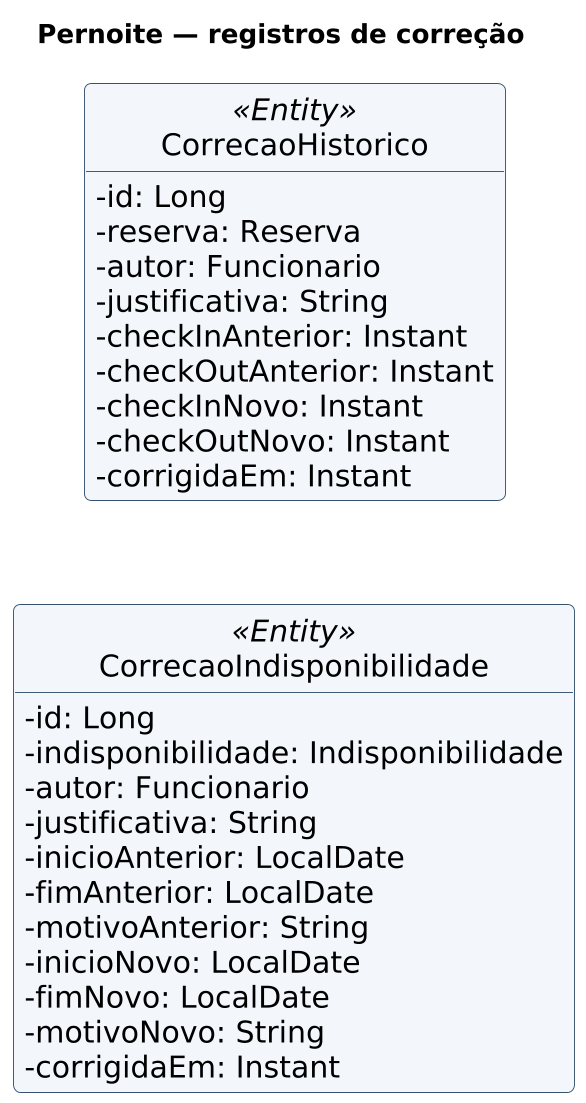

The diagram above was rendered by PlantUML. Its source (embedded in the PNG):
@startuml 06-correcoes
skinparam backgroundColor white
skinparam shadowing false
skinparam roundcorner 8
skinparam defaultFontName DejaVu Sans
skinparam defaultFontSize 16
skinparam dpi 180
skinparam classAttributeIconSize 0
skinparam classBackgroundColor #F3F7FC
skinparam classBorderColor #34516E
skinparam ArrowColor #52677D
skinparam nodesep 45
skinparam ranksep 55
hide circle
hide empty members
title Pernoite — registros de correção
class CorrecaoHistorico <<Entity>> {
  - id: Long
  - reserva: Reserva
  - autor: Funcionario
  - justificativa: String
  - checkInAnterior: Instant
  - checkOutAnterior: Instant
  - checkInNovo: Instant
  - checkOutNovo: Instant
  - corrigidaEm: Instant
}

class CorrecaoIndisponibilidade <<Entity>> {
  - id: Long
  - indisponibilidade: Indisponibilidade
  - autor: Funcionario
  - justificativa: String
  - inicioAnterior: LocalDate
  - fimAnterior: LocalDate
  - motivoAnterior: String
  - inicioNovo: LocalDate
  - fimNovo: LocalDate
  - motivoNovo: String
  - corrigidaEm: Instant
}

CorrecaoHistorico -[hidden]down- CorrecaoIndisponibilidade
@enduml